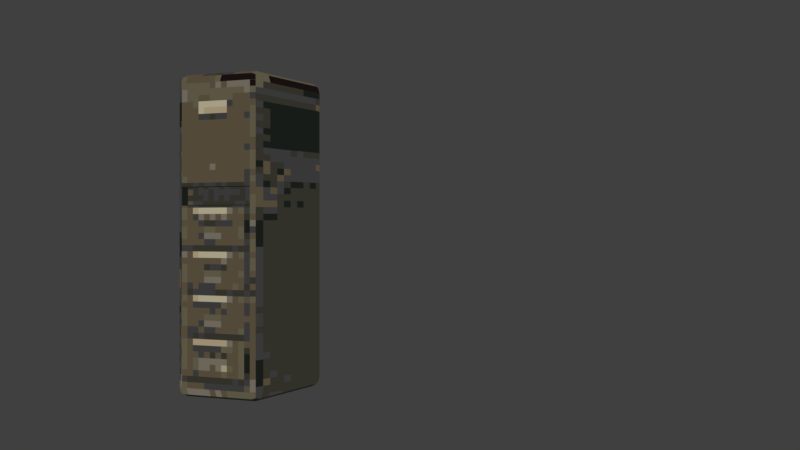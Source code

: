 # Source: DRRP_Cabinet.blend  (saved by Blender 2.80.75; exported with 4.5.12 LTS)
import bpy
from mathutils import Matrix  # noqa: F401  (used for matrix-valued properties, if any)

bpy.ops.wm.read_factory_settings(use_empty=True)
scene = bpy.context.scene
scene.name = 'Сцена'

# ---- collections
col_collection_1 = bpy.data.collections.new('Collection 1'); scene.collection.children.link(col_collection_1)

# ---- images (referenced by path relative to the original .blend; pixels are not part of the script)
import os
ASSET_DIR = os.environ.get("B2B_ASSET_DIR", "")  # directory of the original .blend (textures are referenced by path, not embedded)
HERE = os.path.dirname(os.path.abspath(__file__))  # packed textures are extracted next to this script under _unpacked/

def load_image(name, relpath, width, height, colorspace="sRGB"):
    """Load a texture the original file referenced (path relative to the .blend, or extracted next to this script)."""
    p = next((c for c in (os.path.join(HERE, relpath), os.path.join(ASSET_DIR, relpath)) if relpath and os.path.exists(c)), "")
    if p:
        img = bpy.data.images.load(p, check_existing=True)
        img.name = name
    else:  # same state as the original file: an image datablock whose file is absent (Cycles renders it pink)
        img = bpy.data.images.new(name, width, height)
        img.source = "FILE"
        img.filepath = "//" + (relpath or name)
    img.colorspace_settings.name = colorspace
    return img
img_dcaba0_png = load_image('DCABA0.png', '_unpacked/DCABA0.6e60527a.png', 44, 52, 'sRGB')

# ---- materials (node trees are filled in below, after node groups)
mat_x = bpy.data.materials.new('Материал')
mat_x.use_transparent_shadow = False

# ---- node groups
ng_auto_smooth = bpy.data.node_groups.new('Auto Smooth', 'GeometryNodeTree')
_s = ng_auto_smooth.interface.new_socket(name='Geometry', in_out='OUTPUT', socket_type='NodeSocketGeometry')
_s = ng_auto_smooth.interface.new_socket(name='Geometry', in_out='INPUT', socket_type='NodeSocketGeometry')
_s = ng_auto_smooth.interface.new_socket(name='Angle', in_out='INPUT', socket_type='NodeSocketFloat')
_s.subtype = 'ANGLE'
_s.min_value = 0.0
_s.max_value = 3.142
ng_auto_smooth.is_modifier = True
_N = ng_auto_smooth.nodes; _L = ng_auto_smooth.links
n0 = _N.new('NodeGroupOutput'); n0.name = 'Group Output'; n0.location = (480, -100)
n1 = _N.new('NodeGroupInput'); n1.name = 'Group Input'; n1.location = (-420, -300)
n2 = _N.new('NodeGroupInput'); n2.name = 'Group Input.001'; n2.location = (-60, -100)
n3 = _N.new('GeometryNodeSetShadeSmooth'); n3.name = 'Set Shade Smooth'; n3.location = (120, -100)
n3.domain = 'EDGE'
n4 = _N.new('GeometryNodeSetShadeSmooth'); n4.name = 'Set Shade Smooth.001'; n4.location = (300, -100)
n5 = _N.new('GeometryNodeInputMeshEdgeAngle'); n5.name = 'Edge Angle'; n5.location = (-420, -220)
n6 = _N.new('GeometryNodeInputEdgeSmooth'); n6.name = 'Is Edge Smooth'; n6.location = (-60, -160)
n7 = _N.new('GeometryNodeInputShadeSmooth'); n7.name = 'Is Face Smooth'; n7.location = (-240, -340)
n8 = _N.new('FunctionNodeBooleanMath'); n8.name = 'Boolean Math'; n8.location = (-60, -220)
n9 = _N.new('FunctionNodeCompare'); n9.name = 'Compare'; n9.location = (-240, -180)
n9.operation = 'LESS_EQUAL'
_L.new(n5.outputs[0], n9.inputs[0])
_L.new(n4.outputs[0], n0.inputs[0])
_L.new(n1.outputs[1], n9.inputs[1])
_L.new(n9.outputs[0], n8.inputs[0])
_L.new(n7.outputs[0], n8.inputs[1])
_L.new(n2.outputs[0], n3.inputs[0])
_L.new(n6.outputs[0], n3.inputs[1])
_L.new(n3.outputs[0], n4.inputs[0])
_L.new(n8.outputs[0], n3.inputs[2])
n0.is_active_output = True

# ---- material node trees
mat_x.use_nodes = True; mat_x.node_tree.nodes.clear()
_N = mat_x.node_tree.nodes; _L = mat_x.node_tree.links
n0 = _N.new('ShaderNodeOutputMaterial'); n0.name = 'Вывод материала'; n0.location = (397, 300)
n1 = _N.new('ShaderNodeBackground'); n1.name = 'Фон'; n1.location = (107, 300)
n2 = _N.new('ShaderNodeTexImage'); n2.name = 'Изображение-текстура'; n2.location = (-433, 274)
n2.image = img_dcaba0_png
n2.interpolation = 'Closest'
n2.extension = 'CLIP'
n3 = _N.new('ShaderNodeMix'); n3.name = 'Микс'; n3.location = (-113, 257)
n3.data_type = 'RGBA'
n3.inputs[6].default_value = (0.0, 0.9457, 1.0, 1.0)
_L.new(n1.outputs[0], n0.inputs[0])
_L.new(n3.outputs[2], n1.inputs[0])
_L.new(n2.outputs[1], n3.inputs[0])
_L.new(n2.outputs[0], n3.inputs[7])
n0.is_active_output = True

# ---- world
world_world = bpy.data.worlds.new('World'); scene.world = world_world
world_world.color = (0.05088, 0.05088, 0.05088)
world_world.use_sun_shadow = False
world_world.sun_shadow_jitter_overblur = 0.0

# ---- cameras
cam_x = bpy.data.cameras.new('Камера')

# ---- meshes
me_x = bpy.data.meshes.new('Куб')
me_x.from_pydata([(-0.885, -0.885, 1.431e-06), (-0.885, -1.037, 0.1518), (-1.037, -0.885, 0.1518), (-0.885, -0.9923, 0.04445), (-0.9726, -0.9726, 0.06414), (-0.9923, -0.9923, 0.1518), (-0.9923, -0.885, 0.04445), (-0.885, -1.037, 4.884), (-0.885, -0.885, 5.036), (-1.037, -0.885, 4.884), (-0.885, -0.9923, 4.991), (-0.9726, -0.9726, 4.972), (-0.9923, -0.885, 4.991), (-0.9923, -0.9923, 4.884), (-0.885, 0.885, 1.431e-06), (-1.037, 0.885, 0.1518), (-0.885, 1.037, 0.1518), (-0.9923, 0.885, 0.04445), (-0.9726, 0.9726, 0.06414), (-0.9923, 0.9923, 0.1518), (-0.885, 0.9923, 0.04445), (-0.885, 0.885, 5.036), (-0.885, 1.037, 4.884), (-1.037, 0.885, 4.884), (-0.885, 0.9923, 4.991), (-0.9726, 0.9726, 4.972), (-0.9923, 0.9923, 4.884), (-0.9923, 0.885, 4.991), (0.885, -0.885, 1.431e-06), (1.037, -0.885, 0.1518), (0.885, -1.037, 0.1518), (0.9923, -0.885, 0.04445), (0.9726, -0.9726, 0.06414), (0.9923, -0.9923, 0.1518), (0.885, -0.9923, 0.04445), (0.885, -0.885, 5.036), (0.885, -1.037, 4.884), (1.037, -0.885, 4.884), (0.885, -0.9923, 4.991), (0.9726, -0.9726, 4.972), (0.9923, -0.9923, 4.884), (0.9923, -0.885, 4.991), (0.885, 0.885, 1.431e-06), (0.885, 1.037, 0.1518), (1.037, 0.885, 0.1518), (0.885, 0.9923, 0.04445), (0.9726, 0.9726, 0.06414), (0.9923, 0.9923, 0.1518), (0.9923, 0.885, 0.04445), (0.885, 0.885, 5.036), (1.037, 0.885, 4.884), (0.885, 1.037, 4.884), (0.9923, 0.885, 4.991), (0.9726, 0.9726, 4.972), (0.9923, 0.9923, 4.884), (0.885, 0.9923, 4.991), (-0.885, -1.037, 3.28), (-0.9923, -0.9923, 3.28), (-1.037, -0.885, 3.28), (-0.885, 1.037, 3.28), (-0.9923, 0.9923, 3.28), (-1.037, 0.885, 3.28), (1.037, 0.885, 3.28), (0.9923, 0.9923, 3.28), (0.885, 1.037, 3.28), (0.885, -1.037, 3.28), (0.9923, -0.9923, 3.28), (1.037, -0.885, 3.28), (-0.9923, -0.9923, 2.985), (-1.037, -0.885, 2.985), (-0.885, 1.037, 2.985), (1.037, 0.885, 2.985), (0.885, -1.037, 2.985), (-0.885, -1.037, 2.985), (-0.9923, 0.9923, 2.985), (-1.037, 0.885, 2.985), (0.9923, 0.9923, 2.985), (0.885, 1.037, 2.985), (0.9923, -0.9923, 2.985), (1.037, -0.885, 2.985), (-0.7826, -0.9775, 2.996), (-0.7826, -0.9775, 3.268), (0.8524, -0.9775, 3.268), (0.8524, -0.9775, 2.996)], [], [(65, 36, 7, 56), (62, 50, 37, 67), (49, 21, 8, 35), (58, 9, 23, 61), (59, 22, 51, 64), (0, 3, 4, 6), (1, 5, 4, 3), (2, 6, 4, 5), (7, 10, 11, 13), (8, 12, 11, 10), (9, 13, 11, 12), (14, 17, 18, 20), (15, 19, 18, 17), (16, 20, 18, 19), (21, 24, 25, 27), (22, 26, 25, 24), (23, 27, 25, 26), (28, 31, 32, 34), (29, 33, 32, 31), (30, 34, 32, 33), (35, 38, 39, 41), (36, 40, 39, 38), (37, 41, 39, 40), (42, 45, 46, 48), (43, 47, 46, 45), (44, 48, 46, 47), (49, 52, 53, 55), (50, 54, 53, 52), (51, 55, 53, 54), (14, 0, 6, 17), (17, 6, 2, 15), (56, 7, 13, 57), (57, 13, 9, 58), (8, 21, 27, 12), (12, 27, 23, 9), (70, 16, 19, 74), (74, 19, 15, 75), (42, 14, 20, 45), (45, 20, 16, 43), (21, 49, 55, 24), (24, 55, 51, 22), (71, 44, 47, 76), (76, 47, 43, 77), (28, 42, 48, 31), (31, 48, 44, 29), (49, 35, 41, 52), (52, 41, 37, 50), (72, 30, 33, 78), (78, 33, 29, 79), (0, 28, 34, 3), (3, 34, 30, 1), (35, 8, 10, 38), (38, 10, 7, 36), (14, 42, 28, 0), (40, 66, 67, 37), (36, 65, 66, 40), (54, 63, 64, 51), (50, 62, 63, 54), (26, 60, 61, 23), (22, 59, 60, 26), (68, 57, 58, 69), (73, 56, 57, 68), (70, 59, 64, 77), (69, 58, 61, 75), (71, 62, 67, 79), (72, 65, 82, 83), (30, 72, 73, 1), (44, 71, 79, 29), (2, 69, 75, 15), (16, 70, 77, 43), (1, 73, 68, 5), (5, 68, 69, 2), (66, 78, 79, 67), (65, 72, 78, 66), (63, 76, 77, 64), (62, 71, 76, 63), (60, 74, 75, 61), (59, 70, 74, 60), (83, 82, 81, 80), (56, 73, 80, 81), (73, 72, 83, 80), (65, 56, 81, 82)])
_uv = me_x.uv_layers.new(name='UVКарта')
_uv.uv.foreach_set('vector', [0.2951, 0.6613, 0.2951, 0.9806, 0.02279, 0.9806, 0.02279, 0.6613, 0.5084, 0.672, 0.5084, 0.9818, 0.3118, 0.9822, 0.3118, 0.6764, 0.02543, 0.6737, 0.27, 0.6737, 0.27, 0.8677, 0.02543, 0.8677, 0.309, 0.6629, 0.309, 0.9802, 0.5064, 0.9831, 0.5064, 0.6688, 0.3934, 0.6701, 0.3934, 0.9821, 0.5013, 0.9821, 0.5013, 0.6701, 0.4671, 0.812, 0.4671, 0.8066, 0.4717, 0.8076, 0.4727, 0.812, 0.2895, 0.9835, 0.3057, 0.9835, 0.3027, 0.9962, 0.2895, 0.9991, 0.309, 0.04435, 0.309, 0.03125, 0.2979, 0.03365, 0.2955, 0.04435, 0.2895, 0.03869, 0.2895, 0.02304, 0.3027, 0.02592, 0.3057, 0.03869, 0.27, 0.8677, 0.2849, 0.8677, 0.2821, 0.8773, 0.27, 0.8794, 0.309, 0.9802, 0.2955, 0.9802, 0.2979, 0.9909, 0.309, 0.9933, 0.4671, 0.9024, 0.4727, 0.9024, 0.4717, 0.9069, 0.4671, 0.9079, 0.5064, 0.06839, 0.5199, 0.06839, 0.5174, 0.05769, 0.5064, 0.05529, 0.3934, 0.0621, 0.3934, 0.04124, 0.3881, 0.04506, 0.3869, 0.0621, 0.27, 0.6737, 0.27, 0.662, 0.2821, 0.6641, 0.2849, 0.6737, 0.3934, 0.9704, 0.3869, 0.9704, 0.3881, 0.9874, 0.3934, 0.9912, 0.5064, 0.9831, 0.5064, 0.9962, 0.5174, 0.9938, 0.5199, 0.9831, 0.3738, 0.812, 0.3682, 0.812, 0.3692, 0.8076, 0.3738, 0.8066, 0.3118, 0.08036, 0.2983, 0.08036, 0.3008, 0.07003, 0.3118, 0.0677, 0.04469, 0.9623, 0.04469, 0.9779, 0.03151, 0.975, 0.02854, 0.9623, 0.02543, 0.8677, 0.02543, 0.8794, 0.01332, 0.8773, 0.0106, 0.8677, 0.01963, 0.03869, 0.003488, 0.03869, 0.00645, 0.02592, 0.01963, 0.02304, 0.3118, 0.9822, 0.3118, 0.9948, 0.3008, 0.9925, 0.2983, 0.9822, 0.3738, 0.9024, 0.3738, 0.9079, 0.3692, 0.9069, 0.3682, 0.9024, 0.5013, 0.0621, 0.5078, 0.0621, 0.5066, 0.04506, 0.5013, 0.04124, 0.5084, 0.09429, 0.5084, 0.08164, 0.5195, 0.08396, 0.5219, 0.09429, 0.02543, 0.6737, 0.0106, 0.6737, 0.01332, 0.6641, 0.02543, 0.662, 0.5084, 0.9818, 0.5219, 0.9818, 0.5195, 0.9921, 0.5084, 0.9944, 0.5013, 0.9704, 0.5013, 0.9912, 0.5066, 0.9874, 0.5078, 0.9704, 0.4671, 0.9024, 0.4671, 0.812, 0.4727, 0.812, 0.4727, 0.9024, 0.5064, 0.05529, 0.309, 0.03125, 0.309, 0.04435, 0.5064, 0.06839, 0.2895, 0.359, 0.2895, 0.03869, 0.3057, 0.03869, 0.3057, 0.359, 0.2955, 0.6629, 0.2955, 0.9802, 0.309, 0.9802, 0.309, 0.6629, 0.27, 0.8677, 0.27, 0.6737, 0.2849, 0.6737, 0.2849, 0.8677, 0.309, 0.9933, 0.5064, 0.9962, 0.5064, 0.9831, 0.309, 0.9802, 0.3934, 0.6129, 0.3934, 0.0621, 0.3869, 0.0621, 0.3869, 0.6129, 0.5199, 0.6134, 0.5199, 0.06839, 0.5064, 0.06839, 0.5064, 0.6134, 0.3738, 0.9024, 0.4671, 0.9024, 0.4671, 0.9079, 0.3738, 0.9079, 0.5013, 0.04124, 0.3934, 0.04124, 0.3934, 0.0621, 0.5013, 0.0621, 0.27, 0.6737, 0.02543, 0.6737, 0.02543, 0.662, 0.27, 0.662, 0.3934, 0.9912, 0.5013, 0.9912, 0.5013, 0.9704, 0.3934, 0.9704, 0.5084, 0.618, 0.5084, 0.09429, 0.5219, 0.09429, 0.5219, 0.618, 0.5078, 0.6129, 0.5078, 0.0621, 0.5013, 0.0621, 0.5013, 0.6129, 0.3738, 0.812, 0.3738, 0.9024, 0.3682, 0.9024, 0.3682, 0.812, 0.3118, 0.0677, 0.5084, 0.08164, 0.5084, 0.09429, 0.3118, 0.08036, 0.02543, 0.6737, 0.02543, 0.8677, 0.0106, 0.8677, 0.0106, 0.6737, 0.5084, 0.9944, 0.3118, 0.9948, 0.3118, 0.9822, 0.5084, 0.9818, 0.04469, 0.398, 0.04469, 0.9623, 0.02854, 0.9623, 0.02854, 0.398, 0.2983, 0.6203, 0.2983, 0.08036, 0.3118, 0.08036, 0.3118, 0.6203, 0.4671, 0.812, 0.3738, 0.812, 0.3738, 0.8066, 0.4671, 0.8066, 0.3146, 0.9779, 0.04469, 0.9779, 0.04469, 0.9623, 0.3146, 0.9623, 0.02543, 0.8677, 0.27, 0.8677, 0.27, 0.8794, 0.02543, 0.8794, 0.01963, 0.02304, 0.2895, 0.02304, 0.2895, 0.03869, 0.01963, 0.03869, 0.4671, 0.9024, 0.3738, 0.9024, 0.3738, 0.812, 0.4671, 0.812, 0.2983, 0.9822, 0.2983, 0.6764, 0.3118, 0.6764, 0.3118, 0.9822, 0.04469, 0.01987, 0.04469, 0.3394, 0.02854, 0.3394, 0.02854, 0.01987, 0.5078, 0.9821, 0.5078, 0.6701, 0.5013, 0.6701, 0.5013, 0.9821, 0.5084, 0.9818, 0.5084, 0.672, 0.5219, 0.672, 0.5219, 0.9818, 0.5199, 0.9831, 0.5199, 0.6688, 0.5064, 0.6688, 0.5064, 0.9831, 0.3934, 0.9821, 0.3934, 0.6701, 0.3869, 0.6701, 0.3869, 0.9821, 0.2955, 0.6047, 0.2955, 0.6629, 0.309, 0.6629, 0.309, 0.6047, 0.2895, 0.4178, 0.2895, 0.359, 0.3057, 0.359, 0.3057, 0.4178, 0.3934, 0.6129, 0.3934, 0.6701, 0.5013, 0.6701, 0.5013, 0.6129, 0.309, 0.6047, 0.309, 0.6629, 0.5064, 0.6688, 0.5064, 0.6134, 0.5084, 0.618, 0.5084, 0.672, 0.3118, 0.6764, 0.3118, 0.6203, 0.3856, 0.8608, 0.3856, 0.8348, 0.3856, 0.8348, 0.3856, 0.8608, 0.2951, 0.03869, 0.2951, 0.6026, 0.02279, 0.6026, 0.02279, 0.03869, 0.5084, 0.09429, 0.5084, 0.618, 0.3118, 0.6203, 0.3118, 0.08036, 0.309, 0.04435, 0.309, 0.6047, 0.5064, 0.6134, 0.5064, 0.06839, 0.3934, 0.0621, 0.3934, 0.6129, 0.5013, 0.6129, 0.5013, 0.0621, 0.2895, 0.9835, 0.2895, 0.4178, 0.3057, 0.4178, 0.3057, 0.9835, 0.2955, 0.04435, 0.2955, 0.6047, 0.309, 0.6047, 0.309, 0.04435, 0.2983, 0.6764, 0.2983, 0.6203, 0.3118, 0.6203, 0.3118, 0.6764, 0.04469, 0.3394, 0.04469, 0.398, 0.02854, 0.398, 0.02854, 0.3394, 0.5078, 0.6701, 0.5078, 0.6129, 0.5013, 0.6129, 0.5013, 0.6701, 0.5084, 0.672, 0.5084, 0.618, 0.5219, 0.618, 0.5219, 0.672, 0.5199, 0.6688, 0.5199, 0.6134, 0.5064, 0.6134, 0.5064, 0.6688, 0.3934, 0.6701, 0.3934, 0.6129, 0.3869, 0.6129, 0.3869, 0.6701, 0.2951, 0.6026, 0.2951, 0.6613, 0.02279, 0.6613, 0.02279, 0.6026, 0.4941, 0.8435, 0.4941, 0.8695, 0.4941, 0.8695, 0.4941, 0.8435, 0.3558, 0.8296, 0.5076, 0.8296, 0.5076, 0.8296, 0.3558, 0.8296, 0.5076, 0.8622, 0.3558, 0.8622, 0.3558, 0.8622, 0.5076, 0.8622])
me_x.materials.append(mat_x)
me_x.use_remesh_preserve_volume = False
me_x.use_remesh_preserve_attributes = False
me_x.use_mirror_vertex_groups = False
me_x.update()
me_001 = bpy.data.meshes.new('Куб.001')
me_001.from_pydata([(-0.885, -0.885, -1.089), (-0.885, -1.037, -0.9376), (-1.037, -0.885, -0.9376), (-0.885, -0.9923, -1.045), (-0.9726, -0.9726, -1.025), (-0.9923, -0.9923, -0.9376), (-0.9923, -0.885, -1.045), (-0.885, -1.037, 3.795), (-0.885, -0.885, 3.946), (-1.037, -0.885, 3.795), (-0.885, -0.9923, 3.902), (-0.9726, -0.9726, 3.882), (-0.9923, -0.885, 3.902), (-0.9923, -0.9923, 3.795), (-0.885, 0.885, -1.089), (-1.037, 0.885, -0.9376), (-0.885, 1.037, -0.9376), (-0.9923, 0.885, -1.045), (-0.9726, 0.9726, -1.025), (-0.9923, 0.9923, -0.9376), (-0.885, 0.9923, -1.045), (-0.885, 0.885, 3.946), (-0.885, 1.037, 3.795), (-1.037, 0.885, 3.795), (-0.885, 0.9923, 3.902), (-0.9726, 0.9726, 3.882), (-0.9923, 0.9923, 3.795), (-0.9923, 0.885, 3.902), (0.885, -0.885, -1.089), (1.037, -0.885, -0.9376), (0.885, -1.037, -0.9376), (0.9923, -0.885, -1.045), (0.9726, -0.9726, -1.025), (0.9923, -0.9923, -0.9376), (0.885, -0.9923, -1.045), (0.885, -0.885, 3.946), (0.885, -1.037, 3.795), (1.037, -0.885, 3.795), (0.885, -0.9923, 3.902), (0.9726, -0.9726, 3.882), (0.9923, -0.9923, 3.795), (0.9923, -0.885, 3.902), (0.885, 0.885, -1.089), (0.885, 1.037, -0.9376), (1.037, 0.885, -0.9376), (0.885, 0.9923, -1.045), (0.9726, 0.9726, -1.025), (0.9923, 0.9923, -0.9376), (0.9923, 0.885, -1.045), (0.885, 0.885, 3.946), (1.037, 0.885, 3.795), (0.885, 1.037, 3.795), (0.9923, 0.885, 3.902), (0.9726, 0.9726, 3.882), (0.9923, 0.9923, 3.795), (0.885, 0.9923, 3.902)], [], [(30, 36, 7, 1), (44, 50, 37, 29), (49, 21, 8, 35), (2, 9, 23, 15), (16, 22, 51, 43), (0, 3, 4, 6), (1, 5, 4, 3), (2, 6, 4, 5), (7, 10, 11, 13), (8, 12, 11, 10), (9, 13, 11, 12), (14, 17, 18, 20), (15, 19, 18, 17), (16, 20, 18, 19), (21, 24, 25, 27), (22, 26, 25, 24), (23, 27, 25, 26), (28, 31, 32, 34), (29, 33, 32, 31), (30, 34, 32, 33), (35, 38, 39, 41), (36, 40, 39, 38), (37, 41, 39, 40), (42, 45, 46, 48), (43, 47, 46, 45), (44, 48, 46, 47), (49, 52, 53, 55), (50, 54, 53, 52), (51, 55, 53, 54), (14, 0, 6, 17), (17, 6, 2, 15), (1, 7, 13, 5), (5, 13, 9, 2), (8, 21, 27, 12), (12, 27, 23, 9), (22, 16, 19, 26), (26, 19, 15, 23), (42, 14, 20, 45), (45, 20, 16, 43), (21, 49, 55, 24), (24, 55, 51, 22), (50, 44, 47, 54), (54, 47, 43, 51), (28, 42, 48, 31), (31, 48, 44, 29), (49, 35, 41, 52), (52, 41, 37, 50), (36, 30, 33, 40), (40, 33, 29, 37), (0, 28, 34, 3), (3, 34, 30, 1), (35, 8, 10, 38), (38, 10, 7, 36), (14, 42, 28, 0)])
_uv = me_001.uv_layers.new(name='UVКарта')
_uv.uv.foreach_set('vector', [0.2951, 0.03869, 0.2951, 0.9806, 0.02279, 0.9806, 0.02279, 0.03869, 0.5206, 0.05396, 0.5206, 0.9514, 0.3118, 0.973, 0.3118, 0.03954, 0.39, 0.8061, 0.4907, 0.8061, 0.4907, 0.9036, 0.39, 0.9036, 0.309, 0.04435, 0.309, 0.9802, 0.5234, 0.9586, 0.5234, 0.06839, 0.5334, 0.5054, 0.5334, 0.2091, 0.5405, 0.2091, 0.5405, 0.5054, 0.4671, 0.812, 0.4671, 0.8066, 0.4717, 0.8076, 0.4727, 0.812, 0.2895, 0.9835, 0.3057, 0.9835, 0.3027, 0.9962, 0.2895, 0.9991, 0.309, 0.04435, 0.309, 0.03125, 0.2979, 0.03365, 0.2955, 0.04435, 0.2895, 0.03869, 0.2895, 0.02304, 0.3027, 0.02592, 0.3057, 0.03869, 0.4907, 0.9036, 0.4968, 0.9036, 0.4957, 0.9084, 0.4907, 0.9095, 0.309, 0.9802, 0.2955, 0.9802, 0.2979, 0.9909, 0.309, 0.9933, 0.4671, 0.9024, 0.4727, 0.9024, 0.4717, 0.9069, 0.4671, 0.9079, 0.5234, 0.06839, 0.5369, 0.06839, 0.5345, 0.05769, 0.5234, 0.05529, 0.5334, 0.5054, 0.5334, 0.5121, 0.533, 0.5109, 0.533, 0.5054, 0.4907, 0.8061, 0.4907, 0.8001, 0.4957, 0.8012, 0.4968, 0.8061, 0.5334, 0.2091, 0.533, 0.2091, 0.533, 0.2036, 0.5334, 0.2024, 0.5234, 0.9586, 0.5234, 0.9717, 0.5345, 0.9693, 0.5369, 0.9586, 0.3738, 0.812, 0.3682, 0.812, 0.3692, 0.8076, 0.3738, 0.8066, 0.3118, 0.03954, 0.2983, 0.03954, 0.3008, 0.02885, 0.3118, 0.02644, 0.04469, 0.9623, 0.04469, 0.9779, 0.03151, 0.975, 0.02854, 0.9623, 0.39, 0.9036, 0.39, 0.9095, 0.385, 0.9084, 0.3839, 0.9036, 0.01963, 0.03869, 0.003488, 0.03869, 0.00645, 0.02592, 0.01963, 0.02304, 0.3118, 0.973, 0.3118, 0.9861, 0.3008, 0.9837, 0.2983, 0.973, 0.3738, 0.9024, 0.3738, 0.9079, 0.3692, 0.9069, 0.3682, 0.9024, 0.5405, 0.5054, 0.5409, 0.5054, 0.5408, 0.5109, 0.5405, 0.5121, 0.5206, 0.05396, 0.5206, 0.04087, 0.5316, 0.04327, 0.5341, 0.05396, 0.39, 0.8061, 0.3839, 0.8061, 0.385, 0.8012, 0.39, 0.8001, 0.5206, 0.9514, 0.5341, 0.9514, 0.5316, 0.9621, 0.5206, 0.9645, 0.5405, 0.2091, 0.5405, 0.2024, 0.5408, 0.2036, 0.5409, 0.2091, 0.4671, 0.9024, 0.4671, 0.812, 0.4727, 0.812, 0.4727, 0.9024, 0.5234, 0.05529, 0.309, 0.03125, 0.309, 0.04435, 0.5234, 0.06839, 0.2895, 0.9835, 0.2895, 0.03869, 0.3057, 0.03869, 0.3057, 0.9835, 0.2955, 0.04435, 0.2955, 0.9802, 0.309, 0.9802, 0.309, 0.04435, 0.4907, 0.9036, 0.4907, 0.8061, 0.4968, 0.8061, 0.4968, 0.9036, 0.309, 0.9933, 0.5234, 0.9717, 0.5234, 0.9586, 0.309, 0.9802, 0.5334, 0.2091, 0.5334, 0.5054, 0.533, 0.5054, 0.533, 0.2091, 0.5369, 0.9586, 0.5369, 0.06839, 0.5234, 0.06839, 0.5234, 0.9586, 0.3738, 0.9024, 0.4671, 0.9024, 0.4671, 0.9079, 0.3738, 0.9079, 0.5405, 0.5121, 0.5334, 0.5121, 0.5334, 0.5054, 0.5405, 0.5054, 0.4907, 0.8061, 0.39, 0.8061, 0.39, 0.8001, 0.4907, 0.8001, 0.5334, 0.2024, 0.5405, 0.2024, 0.5405, 0.2091, 0.5334, 0.2091, 0.5206, 0.9514, 0.5206, 0.05396, 0.5341, 0.05396, 0.5341, 0.9514, 0.5409, 0.2091, 0.5409, 0.5054, 0.5405, 0.5054, 0.5405, 0.2091, 0.3738, 0.812, 0.3738, 0.9024, 0.3682, 0.9024, 0.3682, 0.812, 0.3118, 0.02644, 0.5206, 0.04087, 0.5206, 0.05396, 0.3118, 0.03954, 0.39, 0.8061, 0.39, 0.9036, 0.3839, 0.9036, 0.3839, 0.8061, 0.5206, 0.9645, 0.3118, 0.9861, 0.3118, 0.973, 0.5206, 0.9514, 0.04469, 0.01987, 0.04469, 0.9623, 0.02854, 0.9623, 0.02854, 0.01987, 0.2983, 0.973, 0.2983, 0.03954, 0.3118, 0.03954, 0.3118, 0.973, 0.4671, 0.812, 0.3738, 0.812, 0.3738, 0.8066, 0.4671, 0.8066, 0.3146, 0.9779, 0.04469, 0.9779, 0.04469, 0.9623, 0.3146, 0.9623, 0.39, 0.9036, 0.4907, 0.9036, 0.4907, 0.9095, 0.39, 0.9095, 0.01963, 0.02304, 0.2895, 0.02304, 0.2895, 0.03869, 0.01963, 0.03869, 0.4671, 0.9024, 0.3738, 0.9024, 0.3738, 0.812, 0.4671, 0.812])
me_001.materials.append(mat_x)
me_001.use_remesh_preserve_volume = False
me_001.use_remesh_preserve_attributes = False
me_001.use_mirror_vertex_groups = False
me_001.update()

# ---- objects
ob_x = bpy.data.objects.new('Камера', cam_x)
ob_x_1 = bpy.data.objects.new('Куб', me_x)
ob_001 = bpy.data.objects.new('Куб.001', me_001)
ob_x_2 = bpy.data.objects.new('Пустышка', img_dcaba0_png)

# ---- transforms, parenting, visibility, modifiers, constraints
ob_x.location = (2.397, -17.99, 2.682)
ob_x.rotation_euler = (1.571, -0.0, 0.0)
ob_x.scale = (1.0, 1.0, 1.0)
ob_x.lineart.crease_threshold = 0.0
ob_x_1.location = (0.0, 0.0, 0.0)
ob_x_1.rotation_euler = (0.0, -0.0, -0.4344)
ob_x_1.scale = (0.7031, 1.0, 1.0)
ob_x_1.lineart.crease_threshold = 0.0
_m = ob_x_1.modifiers.new('Триангуляция', 'TRIANGULATE')
_m.quad_method = 'BEAUTY'
_m = ob_x_1.modifiers.new('Auto Smooth', 'NODES')
_m.node_group = ng_auto_smooth
_gi = [s.identifier for s in ng_auto_smooth.interface.items_tree if s.item_type == 'SOCKET' and s.in_out == 'INPUT']
_m[_gi[1]] = 0.5236  # Angle
_m = ob_x_1.modifiers.new('Взвешенная нормаль', 'WEIGHTED_NORMAL')
_m.keep_sharp = True
ob_001.location = (1.12, 0.5274, 1.0)
ob_001.rotation_euler = (0.0, -0.0, -0.4344)
ob_001.scale = (0.7031, 1.0, 1.0)
ob_001.lineart.crease_threshold = 0.0
ob_x_2.location = (0.0, 0.0, 0.0)
ob_x_2.rotation_euler = (1.571, -0.0, 0.0)
ob_x_2.empty_display_type = 'IMAGE'
ob_x_2.empty_display_size = 5.0
ob_x_2.empty_image_offset = (0.0, 0.0)
ob_x_2.empty_image_depth = 'FRONT'
ob_x_2.use_empty_image_alpha = True
ob_x_2.color = (1.0, 1.0, 1.0, 0.7143)
ob_x_2.lineart.crease_threshold = 0.0

# ---- collection membership
scene.collection.objects.link(ob_x)
scene.collection.objects.link(ob_x_1)
col_collection_1.objects.link(ob_001)
col_collection_1.objects.link(ob_x_2)
def _layer_coll(name, lc=None):
    lc = lc or bpy.context.view_layer.layer_collection
    for c in lc.children:
        if c.name == name: return c
        r = _layer_coll(name, c)
        if r: return r
_layer_coll('Collection 1').exclude = True

# ---- scene / render settings (as saved in the file)
scene.camera = ob_x
scene.frame_start = 1; scene.frame_end = 250; scene.frame_set(1)
scene.render.engine = 'BLENDER_EEVEE_NEXT'
scene.render.resolution_percentage = 50
scene.render.dither_intensity = 0.0
scene.cycles.use_denoising = False
scene.cycles.samples = 128
scene.cycles.sampling_pattern = 'TABULATED_SOBOL'
scene.cycles.use_adaptive_sampling = False
scene.cycles.use_light_tree = False
scene.view_settings.view_transform = 'Standard'
bpy.context.view_layer.update()

# ---- added for rendering (the .blend has no usable light): sun
light_auto_sun = bpy.data.lights.new('AutoSun', 'SUN')
light_auto_sun.energy = 3.0
light_auto_sun.angle = 0.0523599
ob_auto_sun = bpy.data.objects.new('AutoSun', light_auto_sun)
scene.collection.objects.link(ob_auto_sun)
ob_auto_sun.rotation_euler = (0.872665, 0.174533, 0.523599)
bpy.context.view_layer.update()
